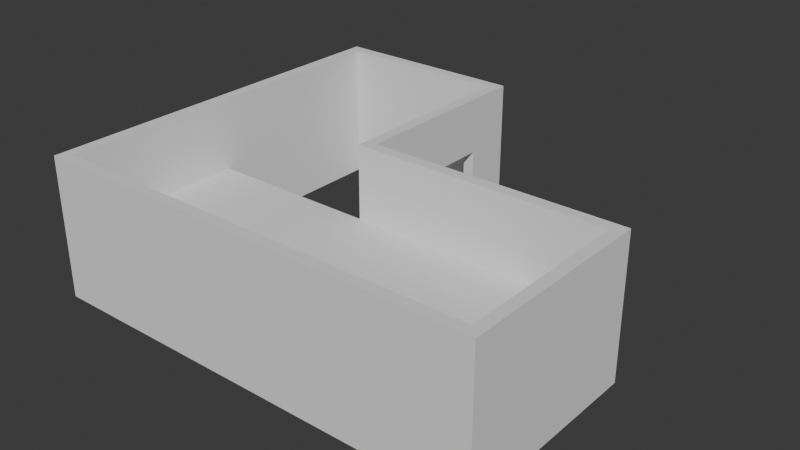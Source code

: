 # Source: house.blend  (saved by Blender 4.1.24; exported with 4.5.12 LTS)
import bpy
from mathutils import Matrix  # noqa: F401  (used for matrix-valued properties, if any)

bpy.ops.wm.read_factory_settings(use_empty=True)
scene = bpy.context.scene
scene.name = 'Scene'

# ---- collections
col_collection = bpy.data.collections.new('Collection'); scene.collection.children.link(col_collection)

# ---- world
world_world = bpy.data.worlds.new('World'); scene.world = world_world
world_world.use_nodes = True; world_world.node_tree.nodes.clear()
_N = world_world.node_tree.nodes; _L = world_world.node_tree.links
n0 = _N.new('ShaderNodeOutputWorld'); n0.name = 'World Output'; n0.location = (300, 300)
n1 = _N.new('ShaderNodeBackground'); n1.name = 'Background'; n1.location = (10, 300)
n1.inputs[0].default_value = (0.05088, 0.05088, 0.05088, 1.0)
_L.new(n1.outputs[0], n0.inputs[0])
n0.is_active_output = True
world_world.color = (0.05088, 0.05088, 0.05088)
world_world.use_sun_shadow = False
world_world.sun_shadow_jitter_overblur = 0.0

# ---- meshes
me_cube_001 = bpy.data.meshes.new('Cube.001')
me_cube_001.from_pydata([(-6.0, -7.0, 0.0), (-6.0, -7.0, 5.0), (-6.0, 6.9, 0.0), (-6.0, 6.9, 5.0), (-5.6, -6.6, 0.0), (-5.6, -6.6, 5.0), (-5.6, 6.5, 0.0), (-5.6, 6.5, 5.0), (10.0, -7.0, 0.0), (10.0, -7.0, 5.0), (9.6, -6.6, 0.0), (9.6, -6.6, 5.0), (9.6, -0.4, 5.0), (9.6, -0.4, 0.0), (10.0, 1.49e-07, 5.0), (10.0, 1.49e-07, 0.0), (1.0, 5.2, 0.0), (1.0, 5.2, 5.0), (0.6, 5.2, 0.0), (0.6, 5.2, 5.0), (0.6, 6.5, 5.0), (0.6, 6.5, 0.0), (1.0, 6.9, 5.0), (1.0, 6.9, 0.0), (0.6, -0.4, 5.0), (0.6, -0.4, 0.0), (1.0, 1.49e-07, 5.0), (1.0, 1.49e-07, 0.0), (0.6, 2.9, 5.0), (0.6, 2.9, 0.0), (1.0, 2.9, 5.0), (1.0, 2.9, 0.0), (-5.6, -6.6, 0.0), (-5.6, -6.6, 2.4), (-5.6, -0.4, 0.0), (-5.6, -0.4, 2.4), (9.6, -6.6, 0.0), (9.6, -6.6, 2.4), (9.6, -0.4, 0.0), (9.6, -0.4, 2.4), (0.6, 2.9, 3.0), (0.6, 2.9, 5.0), (0.6, 5.2, 3.0), (0.6, 5.2, 5.0), (1.0, 2.9, 3.0), (1.0, 2.9, 5.0), (1.0, 5.2, 3.0), (1.0, 5.2, 5.0)], [], [(0, 1, 3, 2), (3, 7, 20, 22), (6, 7, 5, 4), (0, 4, 10, 8), (2, 6, 4, 0), (7, 3, 1, 5), (8, 10, 13, 15), (5, 1, 9, 11), (4, 5, 11, 10), (1, 0, 8, 9), (12, 14, 26, 24), (6, 2, 23, 21), (7, 6, 21, 20), (20, 21, 18, 19), (9, 8, 15, 14), (22, 20, 19, 17), (23, 22, 17, 16), (16, 17, 19, 18), (2, 3, 22, 23), (21, 23, 16, 18), (11, 9, 14, 12), (10, 11, 12, 13), (24, 26, 30, 28), (15, 13, 25, 27), (13, 12, 24, 25), (14, 15, 27, 26), (29, 28, 30, 31), (26, 27, 31, 30), (27, 25, 29, 31), (25, 24, 28, 29), (32, 33, 35, 34), (34, 35, 39, 38), (38, 39, 37, 36), (36, 37, 33, 32), (34, 38, 36, 32), (39, 35, 33, 37), (40, 41, 43, 42), (42, 43, 47, 46), (46, 47, 45, 44), (44, 45, 41, 40), (42, 46, 44, 40), (47, 43, 41, 45)])
_uv = me_cube_001.uv_layers.new(name='UVMap')
_uv.uv.foreach_set('vector', [0.375, 0.0, 0.625, 0.0, 0.625, 0.25, 0.375, 0.25, 0.875, 0.5, 0.625, 0.5, 0.625, 0.5, 0.875, 0.5, 0.375, 0.5, 0.625, 0.5, 0.625, 0.75, 0.375, 0.75, 0.125, 0.75, 0.375, 0.75, 0.375, 0.75, 0.125, 0.75, 0.125, 0.5, 0.375, 0.5, 0.375, 0.75, 0.125, 0.75, 0.625, 0.5, 0.875, 0.5, 0.875, 0.75, 0.625, 0.75, 0.125, 0.75, 0.375, 0.75, 0.375, 0.75, 0.125, 0.75, 0.625, 0.75, 0.875, 0.75, 0.875, 0.75, 0.625, 0.75, 0.375, 0.75, 0.625, 0.75, 0.625, 0.75, 0.375, 0.75, 0.625, 0.0, 0.375, 0.0, 0.375, 0.0, 0.625, 0.0, 0.625, 0.75, 0.875, 0.75, 0.875, 0.75, 0.625, 0.75, 0.375, 0.5, 0.125, 0.5, 0.125, 0.5, 0.375, 0.5, 0.625, 0.5, 0.375, 0.5, 0.375, 0.5, 0.625, 0.5, 0.625, 0.5, 0.375, 0.5, 0.375, 0.5, 0.625, 0.5, 0.625, 0.0, 0.375, 0.0, 0.375, 0.0, 0.625, 0.0, 0.875, 0.5, 0.625, 0.5, 0.625, 0.5, 0.875, 0.5, 0.375, 0.25, 0.625, 0.25, 0.625, 0.25, 0.375, 0.25, 0.375, 0.25, 0.625, 0.25, 0.625, 0.5, 0.375, 0.5, 0.375, 0.25, 0.625, 0.25, 0.625, 0.25, 0.375, 0.25, 0.375, 0.5, 0.125, 0.5, 0.125, 0.5, 0.375, 0.5, 0.625, 0.75, 0.875, 0.75, 0.875, 0.75, 0.625, 0.75, 0.375, 0.75, 0.625, 0.75, 0.625, 0.75, 0.375, 0.75, 0.625, 0.75, 0.875, 0.75, 0.875, 0.75, 0.625, 0.75, 0.125, 0.75, 0.375, 0.75, 0.375, 0.75, 0.125, 0.75, 0.375, 0.75, 0.625, 0.75, 0.625, 0.75, 0.375, 0.75, 0.625, 0.0, 0.375, 0.0, 0.375, 0.0, 0.625, 0.0, 0.375, 0.75, 0.625, 0.75, 0.625, 1.0, 0.375, 1.0, 0.625, 0.0, 0.375, 0.0, 0.375, 0.0, 0.625, 0.0, 0.125, 0.75, 0.375, 0.75, 0.375, 0.75, 0.125, 0.75, 0.375, 0.75, 0.625, 0.75, 0.625, 0.75, 0.375, 0.75, 0.375, 0.0, 0.625, 0.0, 0.625, 0.25, 0.375, 0.25, 0.375, 0.25, 0.625, 0.25, 0.625, 0.5, 0.375, 0.5, 0.375, 0.5, 0.625, 0.5, 0.625, 0.75, 0.375, 0.75, 0.375, 0.75, 0.625, 0.75, 0.625, 1.0, 0.375, 1.0, 0.125, 0.5, 0.375, 0.5, 0.375, 0.75, 0.125, 0.75, 0.625, 0.5, 0.875, 0.5, 0.875, 0.75, 0.625, 0.75, 0.375, 0.0, 0.625, 0.0, 0.625, 0.25, 0.375, 0.25, 0.375, 0.25, 0.625, 0.25, 0.625, 0.5, 0.375, 0.5, 0.375, 0.5, 0.625, 0.5, 0.625, 0.75, 0.375, 0.75, 0.375, 0.75, 0.625, 0.75, 0.625, 1.0, 0.375, 1.0, 0.125, 0.5, 0.375, 0.5, 0.375, 0.75, 0.125, 0.75, 0.625, 0.5, 0.875, 0.5, 0.875, 0.75, 0.625, 0.75])
me_cube_001.update()

# ---- objects
ob_cube_col = bpy.data.objects.new('Cube-col', me_cube_001)

# ---- transforms, parenting, visibility, modifiers, constraints
ob_cube_col.location = (0.0, 0.0, 0.0)

# ---- collection membership
col_collection.objects.link(ob_cube_col)

# ---- scene / render settings (as saved in the file)
scene.frame_start = 1; scene.frame_end = 250; scene.frame_set(1)
scene.render.engine = 'BLENDER_EEVEE_NEXT'
scene.cycles.sampling_pattern = 'TABULATED_SOBOL'
scene.eevee.ray_tracing_options.trace_max_roughness = 0.0
bpy.context.view_layer.update()

# ---- added for rendering (the .blend has no active camera and no usable light): camera, sun
cam_auto = bpy.data.cameras.new('AutoCamera')
cam_auto.lens = 50.0
cam_auto.sensor_width = 36.0
cam_auto.clip_end = 1000.0
ob_auto_camera = bpy.data.objects.new('AutoCamera', cam_auto)
scene.collection.objects.link(ob_auto_camera)
ob_auto_camera.location = (22.148, -24.2276, 18.6184)
ob_auto_camera.rotation_euler = (1.09748, -7.21219e-08, 0.694738)
scene.camera = ob_auto_camera
light_auto_sun = bpy.data.lights.new('AutoSun', 'SUN')
light_auto_sun.energy = 3.0
light_auto_sun.angle = 0.0523599
ob_auto_sun = bpy.data.objects.new('AutoSun', light_auto_sun)
scene.collection.objects.link(ob_auto_sun)
ob_auto_sun.rotation_euler = (0.872665, 0.174533, 0.523599)
bpy.context.view_layer.update()
